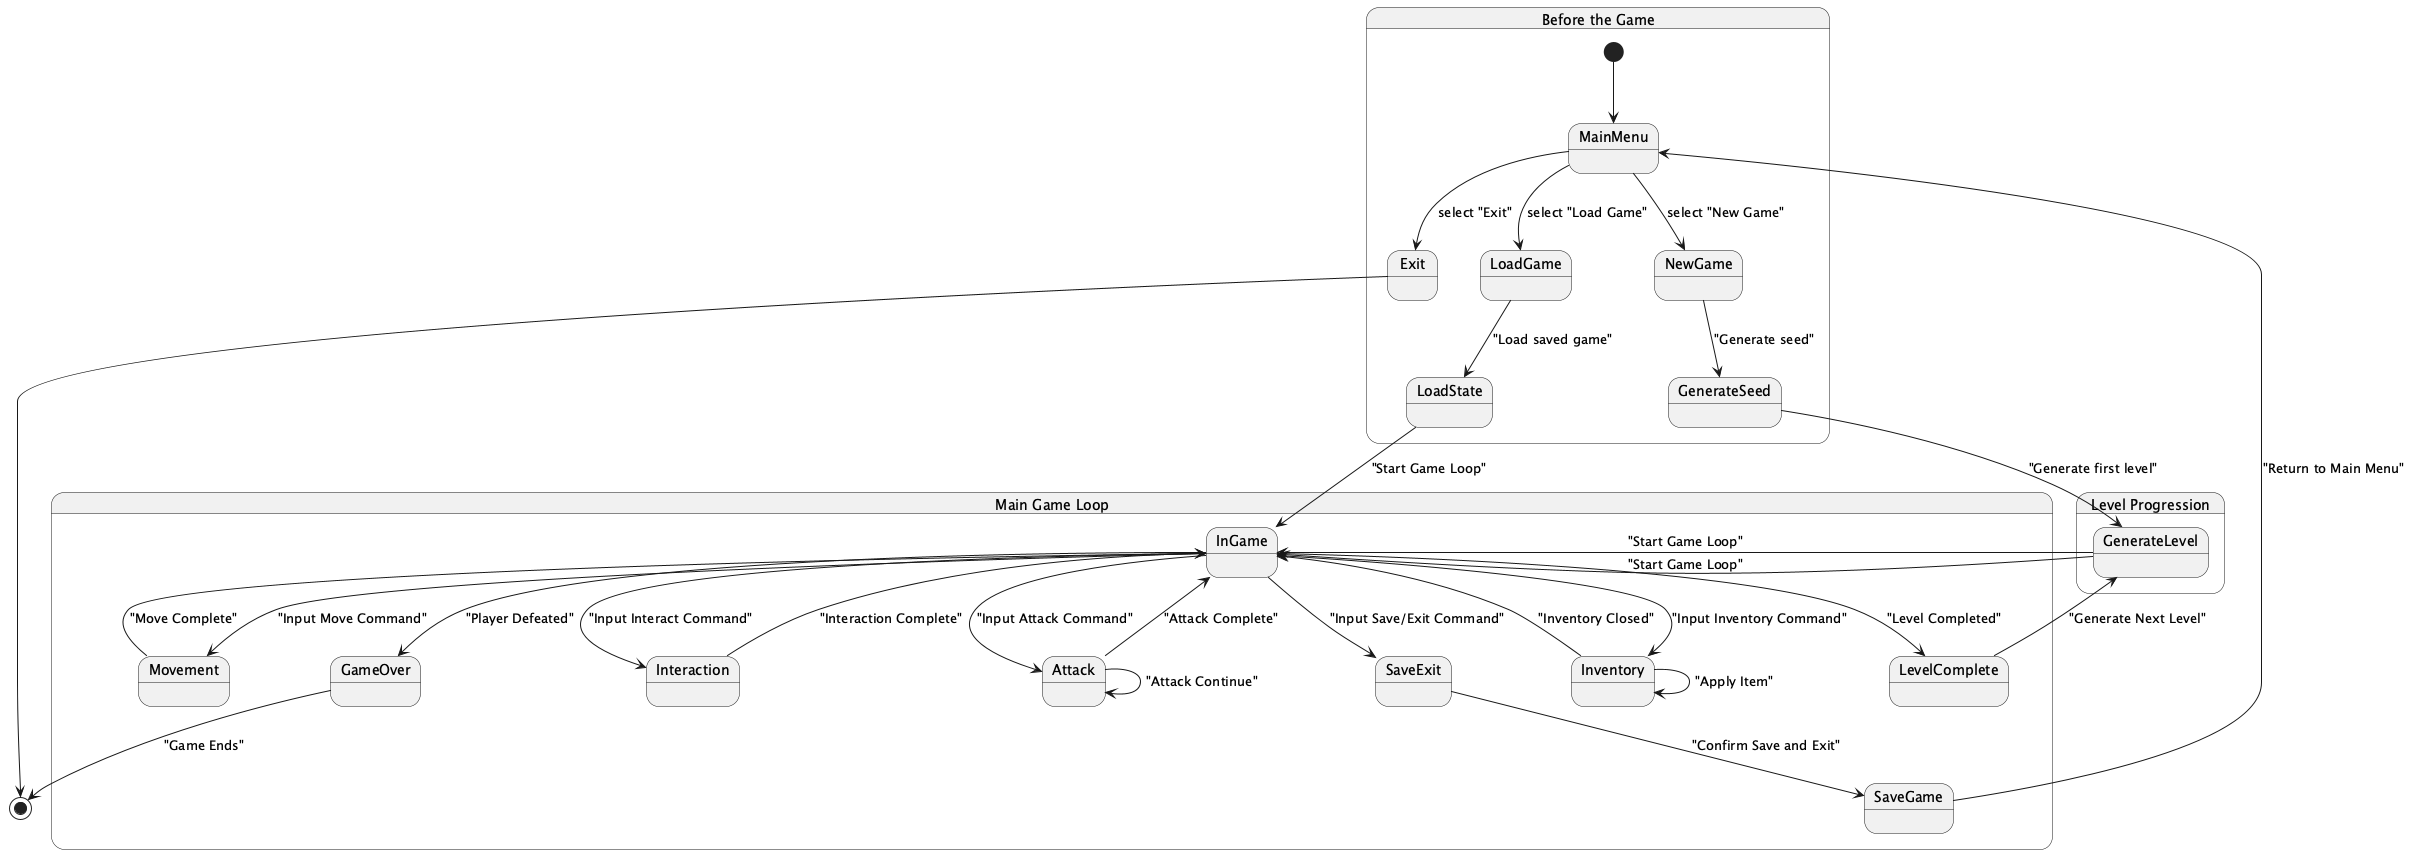

The diagram above was rendered by PlantUML. Its source (embedded in the PNG):
@startuml
state "Before the Game" as BeforeGame {
    [*] --> MainMenu
    MainMenu --> NewGame : select "New Game"
    MainMenu --> LoadGame : select "Load Game"
    MainMenu --> Exit : select "Exit"

NewGame --> GenerateSeed : "Generate seed"
    LoadGame --> LoadState : "Load saved game"
    LoadState --> InGame : "Start Game Loop"
}

state "Level Progression" as LevelProgression {
    GenerateSeed --> GenerateLevel : "Generate first level"
    GenerateLevel --> InGame : "Start Game Loop"
}

state "Main Game Loop" as MainGameLoop {

    state "InGame" as InGame <<highlighted>>
    GenerateLevel --> InGame : "Start Game Loop"

    InGame --> Movement : "Input Move Command"
    InGame --> Interaction : "Input Interact Command"
    InGame --> Attack : "Input Attack Command"
    InGame --> Inventory : "Input Inventory Command"
    InGame --> SaveExit : "Input Save/Exit Command"
    InGame --> LevelComplete : "Level Completed"
    InGame --> GameOver : "Player Defeated"

    Movement --> InGame : "Move Complete"
    Interaction --> InGame : "Interaction Complete"
    Attack --> InGame : "Attack Complete"
    Attack --> Attack : "Attack Continue"
    Inventory --> InGame : "Inventory Closed"
    Inventory --> Inventory : "Apply Item"
    SaveExit --> SaveGame : "Confirm Save and Exit"

    LevelComplete --> GenerateLevel : "Generate Next Level"
}

SaveGame --> MainMenu : "Return to Main Menu"

GameOver --> [*] : "Game Ends"

Exit --> [*]
@enduml